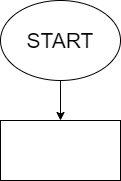

The diagram above was exported from draw.io. Its source (the exported page's mxGraphModel, read from the mxfile embedded in the PNG):
<mxGraphModel dx="650" dy="395" grid="1" gridSize="10" guides="1" tooltips="1" connect="1" arrows="1" fold="1" page="1" pageScale="1" pageWidth="827" pageHeight="1169" math="0" shadow="0">
  <root>
    <mxCell id="0" />
    <mxCell id="1" parent="0" />
    <mxCell id="3" style="edgeStyle=none;html=1;" edge="1" parent="1" source="2" target="4">
      <mxGeometry relative="1" as="geometry">
        <mxPoint x="310" y="160" as="targetPoint" />
      </mxGeometry>
    </mxCell>
    <mxCell id="2" value="START" style="ellipse;whiteSpace=wrap;html=1;fontSize=21;" vertex="1" parent="1">
      <mxGeometry x="250" y="10" width="120" height="80" as="geometry" />
    </mxCell>
    <mxCell id="4" value="" style="rounded=0;whiteSpace=wrap;html=1;" vertex="1" parent="1">
      <mxGeometry x="250" y="130" width="120" height="60" as="geometry" />
    </mxCell>
  </root>
</mxGraphModel>